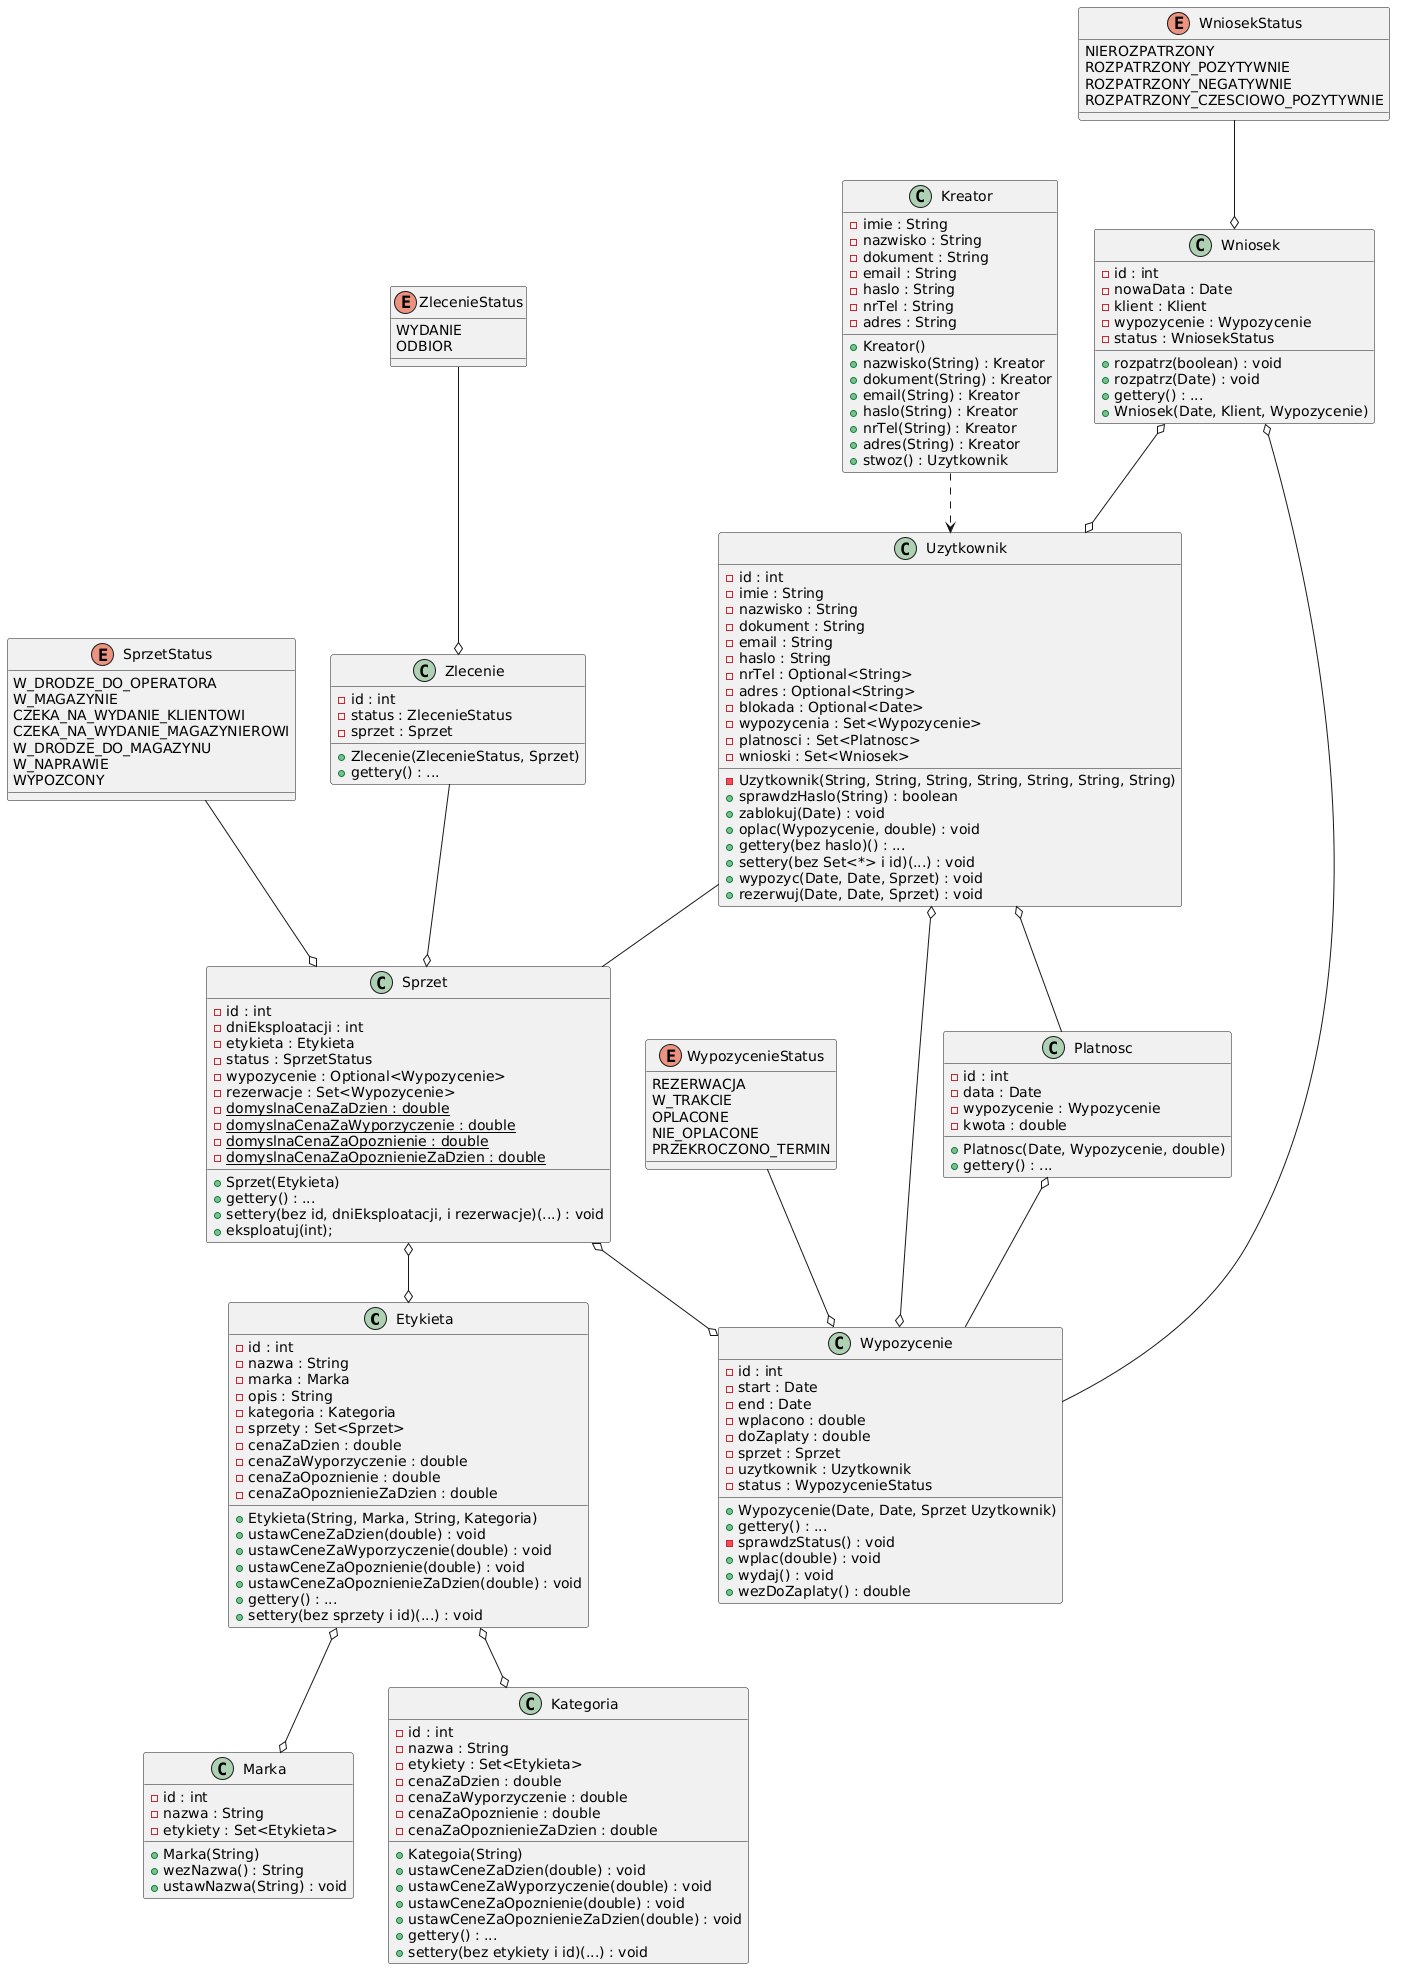

The diagram above was rendered by PlantUML. Its source (embedded in the PNG):
@startuml
class "Etykieta" as ETY {
		- id : int
		- nazwa : String
		- marka : Marka
		- opis : String
		- kategoria : Kategoria
		- sprzety : Set<Sprzet>
		- cenaZaDzien : double
		- cenaZaWyporzyczenie : double 
		- cenaZaOpoznienie : double
		- cenaZaOpoznienieZaDzien : double
		+ Etykieta(String, Marka, String, Kategoria)
		+ ustawCeneZaDzien(double) : void
		+ ustawCeneZaWyporzyczenie(double) : void
		+ ustawCeneZaOpoznienie(double) : void
		+ ustawCeneZaOpoznienieZaDzien(double) : void
		+ gettery() : ...
		+ settery(bez sprzety i id)(...) : void 
	}

	class "Marka" as MAR {
		- id : int
		- nazwa : String
		- etykiety : Set<Etykieta>
		+ Marka(String)
		+ wezNazwa() : String
		+ ustawNazwa(String) : void
	}

	class "Kategoria" as KAT {
		- id : int
		- nazwa : String
		- etykiety : Set<Etykieta>
		- cenaZaDzien : double
		- cenaZaWyporzyczenie : double
		- cenaZaOpoznienie : double
		- cenaZaOpoznienieZaDzien : double
		+ Kategoia(String)
		+ ustawCeneZaDzien(double) : void
		+ ustawCeneZaWyporzyczenie(double) : void
		+ ustawCeneZaOpoznienie(double) : void
		+ ustawCeneZaOpoznienieZaDzien(double) : void
		+ gettery() : ...
		+ settery(bez etykiety i id)(...) : void 
	}

	class "Sprzet" as SPR {
		- id : int
		- dniEksploatacji : int
		- etykieta : Etykieta
		- status : SprzetStatus
		- wypozycenie : Optional<Wypozycenie>
		- rezerwacje : Set<Wypozycenie>
		- {static} domyslnaCenaZaDzien : double
		- {static} domyslnaCenaZaWyporzyczenie : double
		- {static} domyslnaCenaZaOpoznienie : double
		- {static} domyslnaCenaZaOpoznienieZaDzien : double
		+ Sprzet(Etykieta)
		+ gettery() : ...
		+ settery(bez id, dniEksploatacji, i rezerwacje)(...) : void
		+ eksploatuj(int);
	}

	enum "SprzetStatus" as SPS {
		W_DRODZE_DO_OPERATORA
		W_MAGAZYNIE
		CZEKA_NA_WYDANIE_KLIENTOWI
		CZEKA_NA_WYDANIE_MAGAZYNIEROWI
		W_DRODZE_DO_MAGAZYNU
		W_NAPRAWIE
		WYPOZCONY
	}


	class "Wypozycenie" as WYP {
		- id : int
		- start : Date
		- end : Date
		- wplacono : double
		- doZaplaty : double
		- sprzet : Sprzet
		- uzytkownik : Uzytkownik
		- status : WypozycenieStatus
		+ Wypozycenie(Date, Date, Sprzet Uzytkownik)
		+ gettery() : ...
		- sprawdzStatus() : void
		+ wplac(double) : void
		+ wydaj() : void
		+ wezDoZaplaty() : double
	}

	enum "WypozycenieStatus" as WYS {
		REZERWACJA
		W_TRAKCIE
		OPLACONE
		NIE_OPLACONE
		PRZEKROCZONO_TERMIN
	}

	class "Uzytkownik" as UZY {
		- id : int
		- imie : String
		- nazwisko : String
		- dokument : String
		- email : String
		- haslo : String
		- nrTel : Optional<String>
		- adres : Optional<String>
		- blokada : Optional<Date>
		- wypozycenia : Set<Wypozycenie>
		- platnosci : Set<Platnosc>
		- wnioski : Set<Wniosek>
		- Uzytkownik(String, String, String, String, String, String, String)
		+ sprawdzHaslo(String) : boolean
		+ zablokuj(Date) : void
		+ oplac(Wypozycenie, double) : void
		+ gettery(bez haslo)() : ...
		+ settery(bez Set<*> i id)(...) : void
		+ wypozyc(Date, Date, Sprzet) : void
		+ rezerwuj(Date, Date, Sprzet) : void
	}

	class "Kreator" as KUZ {
		- imie : String
		- nazwisko : String
		- dokument : String
		- email : String
		- haslo : String
		- nrTel : String
		- adres : String
		+ Kreator()
		+ nazwisko(String) : Kreator
		+ dokument(String) : Kreator
		+ email(String) : Kreator
		+ haslo(String) : Kreator
		+ nrTel(String) : Kreator
		+ adres(String) : Kreator
		+ stwoz() : Uzytkownik
	}

	class "Platnosc" as PLA {
		- id : int
		- data : Date
		- wypozycenie : Wypozycenie
		- kwota : double
		+ Platnosc(Date, Wypozycenie, double)
		+ gettery() : ...
	}

	class "Wniosek" as WNI {
		- id : int
		- nowaData : Date
		- klient : Klient
		- wypozycenie : Wypozycenie
		- status : WniosekStatus
		+ rozpatrz(boolean) : void
		+ rozpatrz(Date) : void
		+ gettery() : ...
		+ Wniosek(Date, Klient, Wypozycenie)
	}

	enum "WniosekStatus" as WNS {
		NIEROZPATRZONY
		ROZPATRZONY_POZYTYWNIE
		ROZPATRZONY_NEGATYWNIE
		ROZPATRZONY_CZESCIOWO_POZYTYWNIE
	}

	class "Zlecenie" as ZLE {
		- id : int
		- status : ZlecenieStatus
		- sprzet : Sprzet
		+ Zlecenie(ZlecenieStatus, Sprzet)
		+ gettery() : ...
	}
 
	enum "ZlecenieStatus" as ZLS {
		WYDANIE
		ODBIOR
	}

	SPR o--o ETY

	ETY o--o MAR

	ETY o--o KAT

	SPR o--o WYP

	WYS --o WYP

	UZY o--o WYP

	KUZ ..> UZY

	UZY o-- PLA
	PLA o-- WYP

	WNI o--o UZY
	WNI o-- WYP
	WNS --o WNI

	SPS --o SPR

	ZLS --o ZLE
	ZLE --o SPR
	UZY -- SPR
@enduml